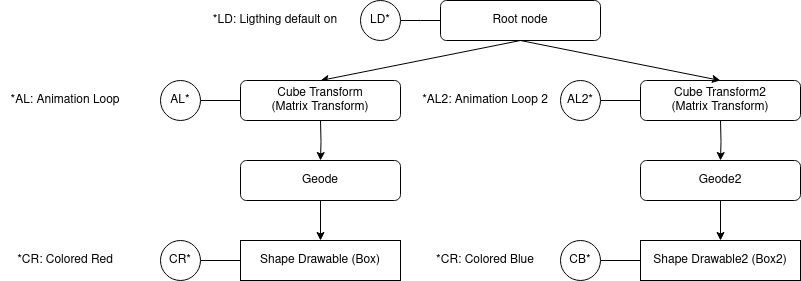

The diagram above was exported from draw.io. Its source (the exported page's mxGraphModel, read from the mxfile embedded in the PNG):
<mxGraphModel dx="1360" dy="663" grid="1" gridSize="10" guides="1" tooltips="1" connect="1" arrows="1" fold="1" page="1" pageScale="1" pageWidth="1169" pageHeight="827" math="0" shadow="0">
  <root>
    <mxCell id="0" />
    <mxCell id="1" parent="0" />
    <mxCell id="hHtGd4PX7yefKJC_oEYl-1" style="rounded=0;orthogonalLoop=1;jettySize=auto;html=1;exitX=0.5;exitY=1;exitDx=0;exitDy=0;entryX=0.5;entryY=0;entryDx=0;entryDy=0;" parent="1" source="hHtGd4PX7yefKJC_oEYl-2" target="hHtGd4PX7yefKJC_oEYl-7" edge="1">
      <mxGeometry relative="1" as="geometry" />
    </mxCell>
    <mxCell id="hHtGd4PX7yefKJC_oEYl-2" value="Root node" style="rounded=1;whiteSpace=wrap;html=1;" parent="1" vertex="1">
      <mxGeometry x="560" y="120" width="160" height="40" as="geometry" />
    </mxCell>
    <mxCell id="hHtGd4PX7yefKJC_oEYl-3" style="edgeStyle=orthogonalEdgeStyle;rounded=0;orthogonalLoop=1;jettySize=auto;html=1;exitX=0.5;exitY=1;exitDx=0;exitDy=0;entryX=0.5;entryY=0;entryDx=0;entryDy=0;" parent="1" target="hHtGd4PX7yefKJC_oEYl-5" edge="1">
      <mxGeometry relative="1" as="geometry">
        <mxPoint x="440" y="240" as="sourcePoint" />
      </mxGeometry>
    </mxCell>
    <mxCell id="hHtGd4PX7yefKJC_oEYl-4" style="edgeStyle=orthogonalEdgeStyle;rounded=0;orthogonalLoop=1;jettySize=auto;html=1;exitX=0.5;exitY=1;exitDx=0;exitDy=0;entryX=0.5;entryY=0;entryDx=0;entryDy=0;" parent="1" source="hHtGd4PX7yefKJC_oEYl-5" target="hHtGd4PX7yefKJC_oEYl-6" edge="1">
      <mxGeometry relative="1" as="geometry" />
    </mxCell>
    <mxCell id="hHtGd4PX7yefKJC_oEYl-5" value="Geode" style="rounded=1;whiteSpace=wrap;html=1;" parent="1" vertex="1">
      <mxGeometry x="360" y="280" width="160" height="40" as="geometry" />
    </mxCell>
    <mxCell id="hHtGd4PX7yefKJC_oEYl-6" value="Shape Drawable (Box)" style="rounded=0;whiteSpace=wrap;html=1;" parent="1" vertex="1">
      <mxGeometry x="360" y="360" width="160" height="40" as="geometry" />
    </mxCell>
    <mxCell id="hHtGd4PX7yefKJC_oEYl-7" value="&lt;div&gt;Cube Transform&lt;/div&gt;&lt;div&gt;(Matrix Transform)&lt;br&gt;&lt;/div&gt;" style="rounded=1;whiteSpace=wrap;html=1;" parent="1" vertex="1">
      <mxGeometry x="360" y="200" width="160" height="40" as="geometry" />
    </mxCell>
    <mxCell id="hHtGd4PX7yefKJC_oEYl-8" style="edgeStyle=orthogonalEdgeStyle;rounded=0;orthogonalLoop=1;jettySize=auto;html=1;exitX=1;exitY=0.5;exitDx=0;exitDy=0;entryX=0;entryY=0.5;entryDx=0;entryDy=0;endArrow=none;endFill=0;" parent="1" source="hHtGd4PX7yefKJC_oEYl-9" target="hHtGd4PX7yefKJC_oEYl-7" edge="1">
      <mxGeometry relative="1" as="geometry" />
    </mxCell>
    <mxCell id="hHtGd4PX7yefKJC_oEYl-9" value="AL*" style="ellipse;whiteSpace=wrap;html=1;aspect=fixed;" parent="1" vertex="1">
      <mxGeometry x="280" y="200" width="40" height="40" as="geometry" />
    </mxCell>
    <mxCell id="hHtGd4PX7yefKJC_oEYl-10" style="edgeStyle=orthogonalEdgeStyle;rounded=0;orthogonalLoop=1;jettySize=auto;html=1;exitX=1;exitY=0.5;exitDx=0;exitDy=0;entryX=0;entryY=0.5;entryDx=0;entryDy=0;endArrow=none;endFill=0;" parent="1" source="hHtGd4PX7yefKJC_oEYl-11" target="hHtGd4PX7yefKJC_oEYl-6" edge="1">
      <mxGeometry relative="1" as="geometry" />
    </mxCell>
    <mxCell id="hHtGd4PX7yefKJC_oEYl-11" value="CR*" style="ellipse;whiteSpace=wrap;html=1;aspect=fixed;" parent="1" vertex="1">
      <mxGeometry x="280" y="360" width="40" height="40" as="geometry" />
    </mxCell>
    <mxCell id="hHtGd4PX7yefKJC_oEYl-12" value="*AL: Animation Loop" style="text;html=1;align=center;verticalAlign=middle;whiteSpace=wrap;rounded=0;" parent="1" vertex="1">
      <mxGeometry x="120" y="205" width="130" height="30" as="geometry" />
    </mxCell>
    <mxCell id="hHtGd4PX7yefKJC_oEYl-13" value="*CR: Colored Red" style="text;html=1;align=center;verticalAlign=middle;whiteSpace=wrap;rounded=0;" parent="1" vertex="1">
      <mxGeometry x="120" y="365" width="130" height="30" as="geometry" />
    </mxCell>
    <mxCell id="hHtGd4PX7yefKJC_oEYl-14" style="edgeStyle=orthogonalEdgeStyle;rounded=0;orthogonalLoop=1;jettySize=auto;html=1;exitX=0.5;exitY=1;exitDx=0;exitDy=0;entryX=0.5;entryY=0;entryDx=0;entryDy=0;" parent="1" target="hHtGd4PX7yefKJC_oEYl-16" edge="1">
      <mxGeometry relative="1" as="geometry">
        <mxPoint x="840" y="240" as="sourcePoint" />
      </mxGeometry>
    </mxCell>
    <mxCell id="hHtGd4PX7yefKJC_oEYl-15" style="edgeStyle=orthogonalEdgeStyle;rounded=0;orthogonalLoop=1;jettySize=auto;html=1;exitX=0.5;exitY=1;exitDx=0;exitDy=0;entryX=0.5;entryY=0;entryDx=0;entryDy=0;" parent="1" source="hHtGd4PX7yefKJC_oEYl-16" target="hHtGd4PX7yefKJC_oEYl-17" edge="1">
      <mxGeometry relative="1" as="geometry" />
    </mxCell>
    <mxCell id="hHtGd4PX7yefKJC_oEYl-16" value="Geode2" style="rounded=1;whiteSpace=wrap;html=1;" parent="1" vertex="1">
      <mxGeometry x="760" y="280" width="160" height="40" as="geometry" />
    </mxCell>
    <mxCell id="hHtGd4PX7yefKJC_oEYl-17" value="Shape Drawable2 (Box2)" style="rounded=0;whiteSpace=wrap;html=1;" parent="1" vertex="1">
      <mxGeometry x="760" y="360" width="160" height="40" as="geometry" />
    </mxCell>
    <mxCell id="hHtGd4PX7yefKJC_oEYl-18" value="&lt;div&gt;Cube Transform2&lt;/div&gt;&lt;div&gt;(Matrix Transform)&lt;br&gt;&lt;/div&gt;" style="rounded=1;whiteSpace=wrap;html=1;" parent="1" vertex="1">
      <mxGeometry x="760" y="200" width="160" height="40" as="geometry" />
    </mxCell>
    <mxCell id="hHtGd4PX7yefKJC_oEYl-19" style="edgeStyle=orthogonalEdgeStyle;rounded=0;orthogonalLoop=1;jettySize=auto;html=1;exitX=1;exitY=0.5;exitDx=0;exitDy=0;entryX=0;entryY=0.5;entryDx=0;entryDy=0;endArrow=none;endFill=0;" parent="1" source="hHtGd4PX7yefKJC_oEYl-20" target="hHtGd4PX7yefKJC_oEYl-18" edge="1">
      <mxGeometry relative="1" as="geometry" />
    </mxCell>
    <mxCell id="hHtGd4PX7yefKJC_oEYl-20" value="AL2*" style="ellipse;whiteSpace=wrap;html=1;aspect=fixed;" parent="1" vertex="1">
      <mxGeometry x="680" y="200" width="40" height="40" as="geometry" />
    </mxCell>
    <mxCell id="hHtGd4PX7yefKJC_oEYl-21" style="edgeStyle=orthogonalEdgeStyle;rounded=0;orthogonalLoop=1;jettySize=auto;html=1;exitX=1;exitY=0.5;exitDx=0;exitDy=0;entryX=0;entryY=0.5;entryDx=0;entryDy=0;endArrow=none;endFill=0;" parent="1" source="hHtGd4PX7yefKJC_oEYl-22" target="hHtGd4PX7yefKJC_oEYl-17" edge="1">
      <mxGeometry relative="1" as="geometry" />
    </mxCell>
    <mxCell id="hHtGd4PX7yefKJC_oEYl-22" value="CB*" style="ellipse;whiteSpace=wrap;html=1;aspect=fixed;" parent="1" vertex="1">
      <mxGeometry x="680" y="360" width="40" height="40" as="geometry" />
    </mxCell>
    <mxCell id="hHtGd4PX7yefKJC_oEYl-23" value="*AL2: Animation Loop 2" style="text;html=1;align=center;verticalAlign=middle;whiteSpace=wrap;rounded=0;" parent="1" vertex="1">
      <mxGeometry x="540" y="205" width="130" height="30" as="geometry" />
    </mxCell>
    <mxCell id="hHtGd4PX7yefKJC_oEYl-24" value="*CR: Colored Blue" style="text;html=1;align=center;verticalAlign=middle;whiteSpace=wrap;rounded=0;" parent="1" vertex="1">
      <mxGeometry x="540" y="365" width="130" height="30" as="geometry" />
    </mxCell>
    <mxCell id="hHtGd4PX7yefKJC_oEYl-25" style="rounded=0;orthogonalLoop=1;jettySize=auto;html=1;exitX=0.5;exitY=1;exitDx=0;exitDy=0;entryX=0.5;entryY=0;entryDx=0;entryDy=0;" parent="1" source="hHtGd4PX7yefKJC_oEYl-2" target="hHtGd4PX7yefKJC_oEYl-18" edge="1">
      <mxGeometry relative="1" as="geometry">
        <mxPoint x="650" y="170" as="sourcePoint" />
        <mxPoint x="450" y="210" as="targetPoint" />
      </mxGeometry>
    </mxCell>
    <mxCell id="B1UQcrz7NHYkh5rFc3wB-1" style="edgeStyle=orthogonalEdgeStyle;rounded=0;orthogonalLoop=1;jettySize=auto;html=1;exitX=1;exitY=0.5;exitDx=0;exitDy=0;entryX=0;entryY=0.5;entryDx=0;entryDy=0;endArrow=none;endFill=0;" parent="1" source="B1UQcrz7NHYkh5rFc3wB-2" edge="1">
      <mxGeometry relative="1" as="geometry">
        <mxPoint x="560" y="140" as="targetPoint" />
      </mxGeometry>
    </mxCell>
    <mxCell id="B1UQcrz7NHYkh5rFc3wB-2" value="LD*" style="ellipse;whiteSpace=wrap;html=1;aspect=fixed;" parent="1" vertex="1">
      <mxGeometry x="480" y="120" width="40" height="40" as="geometry" />
    </mxCell>
    <mxCell id="B1UQcrz7NHYkh5rFc3wB-3" value="*LD: Ligthing default on" style="text;html=1;align=center;verticalAlign=middle;whiteSpace=wrap;rounded=0;" parent="1" vertex="1">
      <mxGeometry x="330" y="125" width="130" height="30" as="geometry" />
    </mxCell>
  </root>
</mxGraphModel>